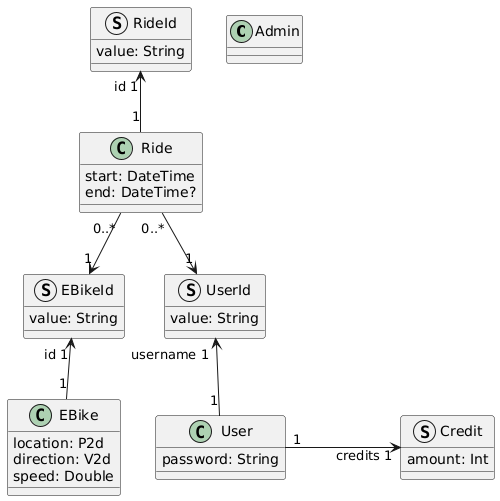

The diagram above was rendered by PlantUML. Its source (embedded in the PNG):
@startuml domain-model

class Admin

struct Credit {
    amount: Int
}

class User {
    password: String
}
struct UserId {
    value: String
}
User "1" -u-> "username 1" UserId
' blank label just for layout
User "1" -r-> "credits 1" Credit : "                   "


class EBike {
    location: P2d
    direction: V2d
    speed: Double
}
struct EBikeId {
    value: String
}
EBike "1" -u-> "id 1" EBikeId


class Ride {
    start: DateTime
    end: DateTime?
}
struct RideId {
    value: String
}
Ride "1" -u-> "id 1" RideId
Ride "0..*" --> "1" EBikeId
Ride "0..*" --> "1" UserId

@enduml